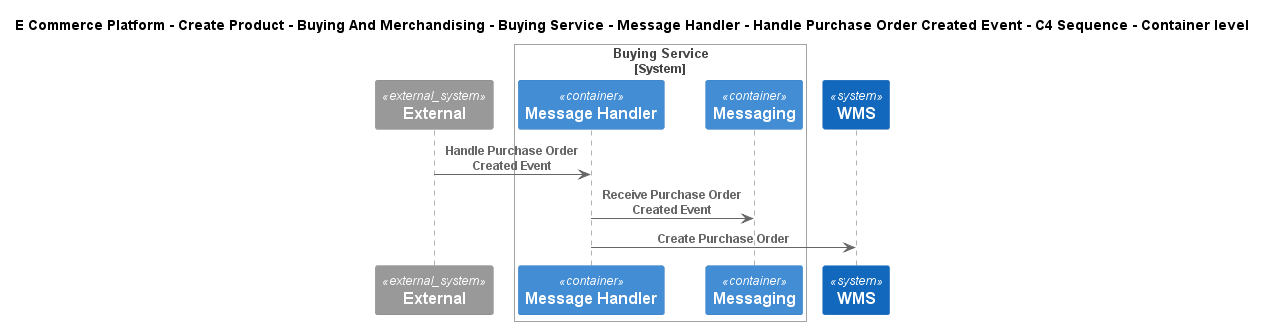

The diagram above was rendered by PlantUML. Its source (embedded in the PNG):
@startuml
!include ..\..\..\..\..\..\..\..\..\.c4s\C4_Sequence.puml
SHOW_FOOT_BOXES()

title E Commerce Platform - Create Product - Buying And Merchandising - Buying Service - Message Handler - Handle Purchase Order Created Event - C4 Sequence - Container level

System_Ext(C4InterFlow.SoftwareSystems.ExternalSystem, "External", "")

System_Boundary(ECommercePlatform.CreateProduct.BuyingAndMerchandising.SoftwareSystems.BuyingService, "Buying Service")
    Container(ECommercePlatform.CreateProduct.BuyingAndMerchandising.SoftwareSystems.BuyingService.Containers.MessageHandler, "Message Handler", "", "")
    ContainerQueue(ECommercePlatform.CreateProduct.BuyingAndMerchandising.SoftwareSystems.BuyingService.Containers.Messaging, "Messaging", "", "")
Boundary_End()
System(ECommercePlatform.Deliver.Fulfilment.SoftwareSystems.WMS, "WMS", "")

Rel(C4InterFlow.SoftwareSystems.ExternalSystem, ECommercePlatform.CreateProduct.BuyingAndMerchandising.SoftwareSystems.BuyingService.Containers.MessageHandler, "Handle Purchase Order Created Event")
Rel(ECommercePlatform.CreateProduct.BuyingAndMerchandising.SoftwareSystems.BuyingService.Containers.MessageHandler, ECommercePlatform.CreateProduct.BuyingAndMerchandising.SoftwareSystems.BuyingService.Containers.Messaging, "Receive Purchase Order Created Event")
Rel(ECommercePlatform.CreateProduct.BuyingAndMerchandising.SoftwareSystems.BuyingService.Containers.MessageHandler, ECommercePlatform.Deliver.Fulfilment.SoftwareSystems.WMS, "Create Purchase Order")


@enduml